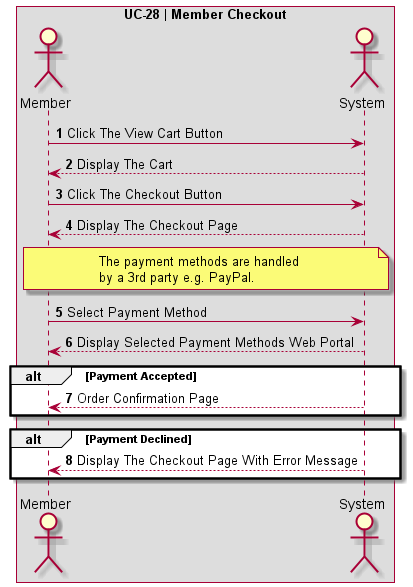

The diagram above was rendered by PlantUML. Its source (embedded in the PNG):
@startuml UC-28 | Member Checkout

' Formatting
Autonumber
skinparam BoxPadding 10
skinparam ParticipantPadding 10
box "UC-28 | Member Checkout"

' Actors
actor Member
actor System

' Code
Member -> System: Click The View Cart Button
System --> Member: Display The Cart
Member -> System: Click The Checkout Button
System --> Member: Display The Checkout Page
note over Member, System
The payment methods are handled
by a 3rd party e.g. PayPal.
end note
Member -> System: Select Payment Method
System --> Member: Display Selected Payment Methods Web Portal

alt Payment Accepted
    System --> Member: Order Confirmation Page
end

alt Payment Declined
    System --> Member: Display The Checkout Page With Error Message
end
@enduml